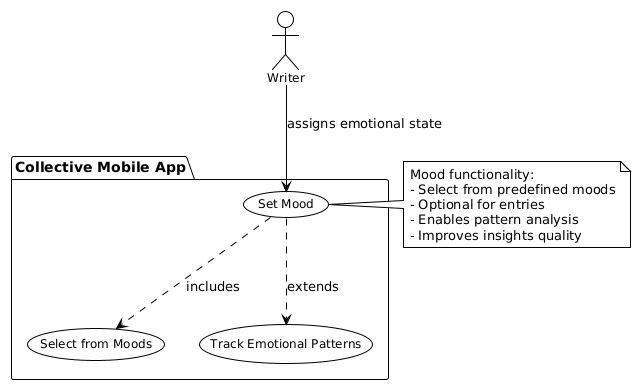

The diagram above was rendered by PlantUML. Its source (embedded in the PNG):
@startuml
!theme plain
skinparam usecase {
    BackgroundColor White
    BorderColor Black
    FontSize 12
}
skinparam actor {
    BackgroundColor White
    BorderColor Black
    FontSize 12
}

actor "Writer" as W

package "Collective Mobile App" {
    usecase "Set Mood" as UC6
    usecase "Select from Moods" as UC6_1
    usecase "Track Emotional Patterns" as UC6_2
}

W --> UC6 : assigns emotional state
UC6 ..> UC6_1 : includes
UC6 ..> UC6_2 : extends

note right of UC6
Mood functionality:
- Select from predefined moods
- Optional for entries
- Enables pattern analysis
- Improves insights quality
end note
@enduml